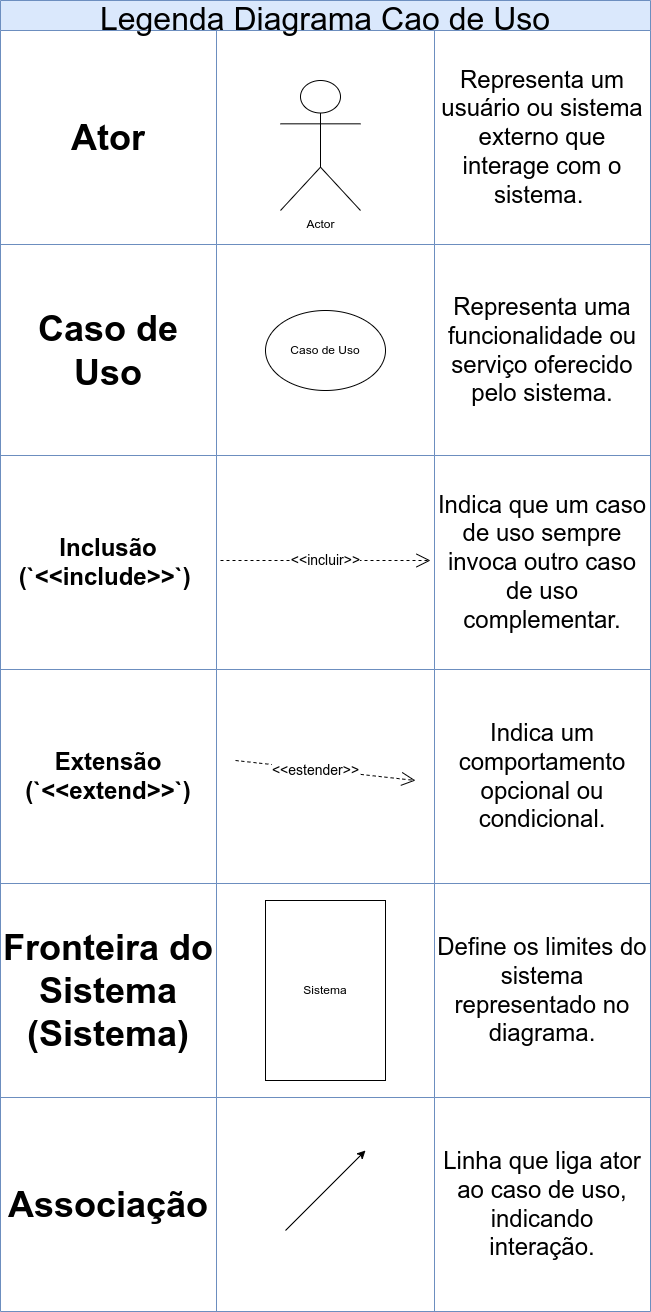

The diagram above was exported from draw.io. Its source (the exported page's mxGraphModel, read from the mxfile embedded in the PNG):
<mxGraphModel dx="1380" dy="843" grid="1" gridSize="10" guides="1" tooltips="1" connect="1" arrows="1" fold="1" page="1" pageScale="1" pageWidth="3500" pageHeight="7000" math="0" shadow="0">
  <root>
    <mxCell id="0" />
    <mxCell id="1" parent="0" />
    <mxCell id="YqUdswR1IcBX_0tjX31u-1" value="Legenda Diagrama Cao de Uso" style="shape=table;startSize=30;container=1;collapsible=0;childLayout=tableLayout;fontSize=32;fillColor=#dae8fc;strokeColor=#6c8ebf;" vertex="1" parent="1">
      <mxGeometry x="360" y="70" width="650" height="1311" as="geometry" />
    </mxCell>
    <mxCell id="YqUdswR1IcBX_0tjX31u-2" value="" style="shape=tableRow;horizontal=0;startSize=0;swimlaneHead=0;swimlaneBody=0;strokeColor=inherit;top=0;left=0;bottom=0;right=0;collapsible=0;dropTarget=0;fillColor=none;points=[[0,0.5],[1,0.5]];portConstraint=eastwest;" vertex="1" parent="YqUdswR1IcBX_0tjX31u-1">
      <mxGeometry y="30" width="650" height="214" as="geometry" />
    </mxCell>
    <mxCell id="YqUdswR1IcBX_0tjX31u-3" value="&lt;font style=&quot;font-size: 36px;&quot;&gt;&lt;b&gt;Ator&lt;/b&gt;&lt;/font&gt;" style="shape=partialRectangle;html=1;whiteSpace=wrap;connectable=0;strokeColor=inherit;overflow=hidden;fillColor=none;top=0;left=0;bottom=0;right=0;pointerEvents=1;" vertex="1" parent="YqUdswR1IcBX_0tjX31u-2">
      <mxGeometry width="216" height="214" as="geometry">
        <mxRectangle width="216" height="214" as="alternateBounds" />
      </mxGeometry>
    </mxCell>
    <mxCell id="YqUdswR1IcBX_0tjX31u-4" value="" style="shape=partialRectangle;html=1;whiteSpace=wrap;connectable=0;strokeColor=inherit;overflow=hidden;fillColor=none;top=0;left=0;bottom=0;right=0;pointerEvents=1;" vertex="1" parent="YqUdswR1IcBX_0tjX31u-2">
      <mxGeometry x="216" width="218" height="214" as="geometry">
        <mxRectangle width="218" height="214" as="alternateBounds" />
      </mxGeometry>
    </mxCell>
    <mxCell id="YqUdswR1IcBX_0tjX31u-5" value="&lt;font style=&quot;font-size: 24px;&quot;&gt;Representa um usuário ou sistema externo que interage com o sistema.&amp;nbsp;&lt;/font&gt;" style="shape=partialRectangle;html=1;whiteSpace=wrap;connectable=0;strokeColor=inherit;overflow=hidden;fillColor=none;top=0;left=0;bottom=0;right=0;pointerEvents=1;" vertex="1" parent="YqUdswR1IcBX_0tjX31u-2">
      <mxGeometry x="434" width="216" height="214" as="geometry">
        <mxRectangle width="216" height="214" as="alternateBounds" />
      </mxGeometry>
    </mxCell>
    <mxCell id="YqUdswR1IcBX_0tjX31u-6" value="" style="shape=tableRow;horizontal=0;startSize=0;swimlaneHead=0;swimlaneBody=0;strokeColor=inherit;top=0;left=0;bottom=0;right=0;collapsible=0;dropTarget=0;fillColor=none;points=[[0,0.5],[1,0.5]];portConstraint=eastwest;" vertex="1" parent="YqUdswR1IcBX_0tjX31u-1">
      <mxGeometry y="244" width="650" height="211" as="geometry" />
    </mxCell>
    <mxCell id="YqUdswR1IcBX_0tjX31u-7" value="&lt;font style=&quot;font-size: 36px;&quot;&gt;&lt;b&gt;Caso de Uso&lt;/b&gt;&lt;/font&gt;" style="shape=partialRectangle;html=1;whiteSpace=wrap;connectable=0;strokeColor=inherit;overflow=hidden;fillColor=none;top=0;left=0;bottom=0;right=0;pointerEvents=1;" vertex="1" parent="YqUdswR1IcBX_0tjX31u-6">
      <mxGeometry width="216" height="211" as="geometry">
        <mxRectangle width="216" height="211" as="alternateBounds" />
      </mxGeometry>
    </mxCell>
    <mxCell id="YqUdswR1IcBX_0tjX31u-8" value="" style="shape=partialRectangle;html=1;whiteSpace=wrap;connectable=0;strokeColor=inherit;overflow=hidden;fillColor=none;top=0;left=0;bottom=0;right=0;pointerEvents=1;" vertex="1" parent="YqUdswR1IcBX_0tjX31u-6">
      <mxGeometry x="216" width="218" height="211" as="geometry">
        <mxRectangle width="218" height="211" as="alternateBounds" />
      </mxGeometry>
    </mxCell>
    <mxCell id="YqUdswR1IcBX_0tjX31u-9" value="&lt;font style=&quot;font-size: 24px;&quot;&gt;Representa uma funcionalidade ou serviço oferecido pelo sistema.&lt;/font&gt;" style="shape=partialRectangle;html=1;whiteSpace=wrap;connectable=0;strokeColor=inherit;overflow=hidden;fillColor=none;top=0;left=0;bottom=0;right=0;pointerEvents=1;" vertex="1" parent="YqUdswR1IcBX_0tjX31u-6">
      <mxGeometry x="434" width="216" height="211" as="geometry">
        <mxRectangle width="216" height="211" as="alternateBounds" />
      </mxGeometry>
    </mxCell>
    <mxCell id="YqUdswR1IcBX_0tjX31u-10" value="" style="shape=tableRow;horizontal=0;startSize=0;swimlaneHead=0;swimlaneBody=0;strokeColor=inherit;top=0;left=0;bottom=0;right=0;collapsible=0;dropTarget=0;fillColor=none;points=[[0,0.5],[1,0.5]];portConstraint=eastwest;" vertex="1" parent="YqUdswR1IcBX_0tjX31u-1">
      <mxGeometry y="455" width="650" height="214" as="geometry" />
    </mxCell>
    <mxCell id="YqUdswR1IcBX_0tjX31u-11" value="&lt;font style=&quot;font-size: 24px;&quot;&gt;&lt;b style=&quot;&quot;&gt;Inclusão (`&amp;lt;&amp;lt;include&amp;gt;&amp;gt;`)&amp;nbsp;&lt;/b&gt;&lt;/font&gt;" style="shape=partialRectangle;html=1;whiteSpace=wrap;connectable=0;strokeColor=inherit;overflow=hidden;fillColor=none;top=0;left=0;bottom=0;right=0;pointerEvents=1;" vertex="1" parent="YqUdswR1IcBX_0tjX31u-10">
      <mxGeometry width="216" height="214" as="geometry">
        <mxRectangle width="216" height="214" as="alternateBounds" />
      </mxGeometry>
    </mxCell>
    <mxCell id="YqUdswR1IcBX_0tjX31u-12" value="" style="shape=partialRectangle;html=1;whiteSpace=wrap;connectable=0;strokeColor=inherit;overflow=hidden;fillColor=none;top=0;left=0;bottom=0;right=0;pointerEvents=1;" vertex="1" parent="YqUdswR1IcBX_0tjX31u-10">
      <mxGeometry x="216" width="218" height="214" as="geometry">
        <mxRectangle width="218" height="214" as="alternateBounds" />
      </mxGeometry>
    </mxCell>
    <mxCell id="YqUdswR1IcBX_0tjX31u-13" value="&lt;font style=&quot;font-size: 24px;&quot;&gt;Indica que um caso de uso sempre invoca outro caso de uso complementar.&lt;/font&gt;" style="shape=partialRectangle;html=1;whiteSpace=wrap;connectable=0;strokeColor=inherit;overflow=hidden;fillColor=none;top=0;left=0;bottom=0;right=0;pointerEvents=1;" vertex="1" parent="YqUdswR1IcBX_0tjX31u-10">
      <mxGeometry x="434" width="216" height="214" as="geometry">
        <mxRectangle width="216" height="214" as="alternateBounds" />
      </mxGeometry>
    </mxCell>
    <mxCell id="YqUdswR1IcBX_0tjX31u-18" style="shape=tableRow;horizontal=0;startSize=0;swimlaneHead=0;swimlaneBody=0;strokeColor=inherit;top=0;left=0;bottom=0;right=0;collapsible=0;dropTarget=0;fillColor=none;points=[[0,0.5],[1,0.5]];portConstraint=eastwest;" vertex="1" parent="YqUdswR1IcBX_0tjX31u-1">
      <mxGeometry y="669" width="650" height="214" as="geometry" />
    </mxCell>
    <mxCell id="YqUdswR1IcBX_0tjX31u-19" value="&lt;b&gt;&lt;font style=&quot;font-size: 24px;&quot;&gt;Extensão (`&amp;lt;&amp;lt;extend&amp;gt;&amp;gt;`)&lt;/font&gt;&lt;/b&gt;" style="shape=partialRectangle;html=1;whiteSpace=wrap;connectable=0;strokeColor=inherit;overflow=hidden;fillColor=none;top=0;left=0;bottom=0;right=0;pointerEvents=1;" vertex="1" parent="YqUdswR1IcBX_0tjX31u-18">
      <mxGeometry width="216" height="214" as="geometry">
        <mxRectangle width="216" height="214" as="alternateBounds" />
      </mxGeometry>
    </mxCell>
    <mxCell id="YqUdswR1IcBX_0tjX31u-20" style="shape=partialRectangle;html=1;whiteSpace=wrap;connectable=0;strokeColor=inherit;overflow=hidden;fillColor=none;top=0;left=0;bottom=0;right=0;pointerEvents=1;" vertex="1" parent="YqUdswR1IcBX_0tjX31u-18">
      <mxGeometry x="216" width="218" height="214" as="geometry">
        <mxRectangle width="218" height="214" as="alternateBounds" />
      </mxGeometry>
    </mxCell>
    <mxCell id="YqUdswR1IcBX_0tjX31u-21" value="&lt;font style=&quot;font-size: 24px;&quot;&gt;Indica um comportamento opcional ou condicional.&lt;/font&gt;" style="shape=partialRectangle;html=1;whiteSpace=wrap;connectable=0;strokeColor=inherit;overflow=hidden;fillColor=none;top=0;left=0;bottom=0;right=0;pointerEvents=1;" vertex="1" parent="YqUdswR1IcBX_0tjX31u-18">
      <mxGeometry x="434" width="216" height="214" as="geometry">
        <mxRectangle width="216" height="214" as="alternateBounds" />
      </mxGeometry>
    </mxCell>
    <mxCell id="YqUdswR1IcBX_0tjX31u-22" style="shape=tableRow;horizontal=0;startSize=0;swimlaneHead=0;swimlaneBody=0;strokeColor=inherit;top=0;left=0;bottom=0;right=0;collapsible=0;dropTarget=0;fillColor=none;points=[[0,0.5],[1,0.5]];portConstraint=eastwest;" vertex="1" parent="YqUdswR1IcBX_0tjX31u-1">
      <mxGeometry y="883" width="650" height="214" as="geometry" />
    </mxCell>
    <mxCell id="YqUdswR1IcBX_0tjX31u-23" value="&lt;font style=&quot;font-size: 36px;&quot;&gt;&lt;b&gt;Fronteira do Sistema (Sistema)&lt;/b&gt;&lt;/font&gt;" style="shape=partialRectangle;html=1;whiteSpace=wrap;connectable=0;strokeColor=inherit;overflow=hidden;fillColor=none;top=0;left=0;bottom=0;right=0;pointerEvents=1;" vertex="1" parent="YqUdswR1IcBX_0tjX31u-22">
      <mxGeometry width="216" height="214" as="geometry">
        <mxRectangle width="216" height="214" as="alternateBounds" />
      </mxGeometry>
    </mxCell>
    <mxCell id="YqUdswR1IcBX_0tjX31u-24" style="shape=partialRectangle;html=1;whiteSpace=wrap;connectable=0;strokeColor=inherit;overflow=hidden;fillColor=none;top=0;left=0;bottom=0;right=0;pointerEvents=1;" vertex="1" parent="YqUdswR1IcBX_0tjX31u-22">
      <mxGeometry x="216" width="218" height="214" as="geometry">
        <mxRectangle width="218" height="214" as="alternateBounds" />
      </mxGeometry>
    </mxCell>
    <mxCell id="YqUdswR1IcBX_0tjX31u-25" value="&lt;font style=&quot;font-size: 24px;&quot;&gt;Define os limites do sistema representado no diagrama.&lt;/font&gt;" style="shape=partialRectangle;html=1;whiteSpace=wrap;connectable=0;strokeColor=inherit;overflow=hidden;fillColor=none;top=0;left=0;bottom=0;right=0;pointerEvents=1;" vertex="1" parent="YqUdswR1IcBX_0tjX31u-22">
      <mxGeometry x="434" width="216" height="214" as="geometry">
        <mxRectangle width="216" height="214" as="alternateBounds" />
      </mxGeometry>
    </mxCell>
    <mxCell id="YqUdswR1IcBX_0tjX31u-26" style="shape=tableRow;horizontal=0;startSize=0;swimlaneHead=0;swimlaneBody=0;strokeColor=inherit;top=0;left=0;bottom=0;right=0;collapsible=0;dropTarget=0;fillColor=none;points=[[0,0.5],[1,0.5]];portConstraint=eastwest;" vertex="1" parent="YqUdswR1IcBX_0tjX31u-1">
      <mxGeometry y="1097" width="650" height="214" as="geometry" />
    </mxCell>
    <mxCell id="YqUdswR1IcBX_0tjX31u-27" value="&lt;b&gt;&lt;font style=&quot;font-size: 36px;&quot;&gt;Associação&lt;/font&gt;&lt;/b&gt;" style="shape=partialRectangle;html=1;whiteSpace=wrap;connectable=0;strokeColor=inherit;overflow=hidden;fillColor=none;top=0;left=0;bottom=0;right=0;pointerEvents=1;" vertex="1" parent="YqUdswR1IcBX_0tjX31u-26">
      <mxGeometry width="216" height="214" as="geometry">
        <mxRectangle width="216" height="214" as="alternateBounds" />
      </mxGeometry>
    </mxCell>
    <mxCell id="YqUdswR1IcBX_0tjX31u-28" style="shape=partialRectangle;html=1;whiteSpace=wrap;connectable=0;strokeColor=inherit;overflow=hidden;fillColor=none;top=0;left=0;bottom=0;right=0;pointerEvents=1;" vertex="1" parent="YqUdswR1IcBX_0tjX31u-26">
      <mxGeometry x="216" width="218" height="214" as="geometry">
        <mxRectangle width="218" height="214" as="alternateBounds" />
      </mxGeometry>
    </mxCell>
    <mxCell id="YqUdswR1IcBX_0tjX31u-29" value="&lt;font style=&quot;font-size: 24px;&quot;&gt;Linha que liga ator ao caso de uso, indicando interação.&lt;/font&gt;" style="shape=partialRectangle;html=1;whiteSpace=wrap;connectable=0;strokeColor=inherit;overflow=hidden;fillColor=none;top=0;left=0;bottom=0;right=0;pointerEvents=1;" vertex="1" parent="YqUdswR1IcBX_0tjX31u-26">
      <mxGeometry x="434" width="216" height="214" as="geometry">
        <mxRectangle width="216" height="214" as="alternateBounds" />
      </mxGeometry>
    </mxCell>
    <mxCell id="YqUdswR1IcBX_0tjX31u-30" value="Actor" style="shape=umlActor;verticalLabelPosition=bottom;verticalAlign=top;html=1;outlineConnect=0;" vertex="1" parent="1">
      <mxGeometry x="640" y="150" width="80" height="130" as="geometry" />
    </mxCell>
    <mxCell id="YqUdswR1IcBX_0tjX31u-31" value="Caso de Uso" style="ellipse;whiteSpace=wrap;html=1;" vertex="1" parent="1">
      <mxGeometry x="625" y="380" width="120" height="80" as="geometry" />
    </mxCell>
    <mxCell id="YqUdswR1IcBX_0tjX31u-32" value="" style="endArrow=open;endSize=12;dashed=1;html=1;rounded=0;exitX=1;exitY=0.5;exitDx=0;exitDy=0;" edge="1" parent="1">
      <mxGeometry width="160" relative="1" as="geometry">
        <mxPoint x="595" y="830" as="sourcePoint" />
        <mxPoint x="775" y="850" as="targetPoint" />
      </mxGeometry>
    </mxCell>
    <mxCell id="YqUdswR1IcBX_0tjX31u-33" value="&lt;font style=&quot;font-size: 14px;&quot;&gt;&amp;lt;&amp;lt;estender&amp;gt;&amp;gt;&lt;/font&gt;" style="edgeLabel;html=1;align=center;verticalAlign=middle;resizable=0;points=[];" vertex="1" connectable="0" parent="YqUdswR1IcBX_0tjX31u-32">
      <mxGeometry x="-0.1113" y="-1" relative="1" as="geometry">
        <mxPoint as="offset" />
      </mxGeometry>
    </mxCell>
    <mxCell id="YqUdswR1IcBX_0tjX31u-34" value="&lt;font style=&quot;font-size: 14px;&quot;&gt;&amp;lt;&amp;lt;incluir&amp;gt;&amp;gt;&lt;/font&gt;" style="endArrow=open;endSize=12;dashed=1;html=1;rounded=0;" edge="1" parent="1">
      <mxGeometry width="160" relative="1" as="geometry">
        <mxPoint x="580" y="630" as="sourcePoint" />
        <mxPoint x="790" y="630" as="targetPoint" />
      </mxGeometry>
    </mxCell>
    <mxCell id="YqUdswR1IcBX_0tjX31u-36" value="Sistema" style="rounded=0;whiteSpace=wrap;html=1;" vertex="1" parent="1">
      <mxGeometry x="625" y="970" width="120" height="180" as="geometry" />
    </mxCell>
    <mxCell id="YqUdswR1IcBX_0tjX31u-37" value="" style="endArrow=classic;html=1;rounded=0;" edge="1" parent="1">
      <mxGeometry width="50" height="50" relative="1" as="geometry">
        <mxPoint x="645" y="1300" as="sourcePoint" />
        <mxPoint x="725" y="1220" as="targetPoint" />
      </mxGeometry>
    </mxCell>
  </root>
</mxGraphModel>